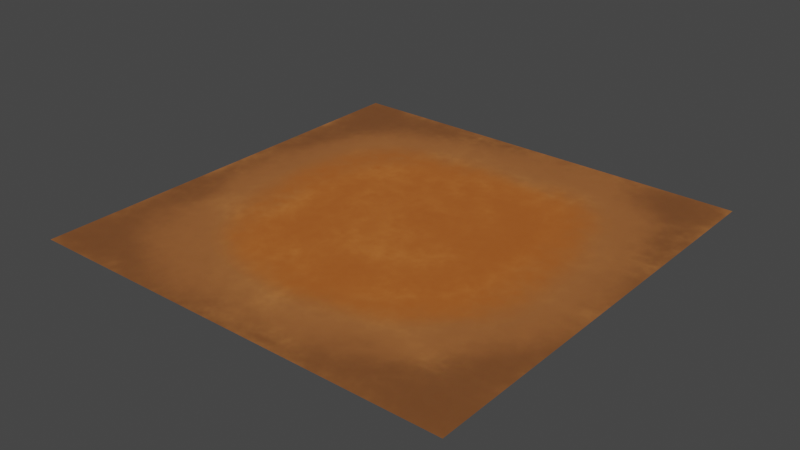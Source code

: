 # Source: ground.blend  (saved by Blender 2.93.20; exported with 4.5.12 LTS)
import bpy
from mathutils import Matrix  # noqa: F401  (used for matrix-valued properties, if any)

bpy.ops.wm.read_factory_settings(use_empty=True)
scene = bpy.context.scene
scene.name = 'Scene'

# ---- collections
col_collection = bpy.data.collections.new('Collection'); scene.collection.children.link(col_collection)

# ---- images (referenced by path relative to the original .blend; pixels are not part of the script)
import os
ASSET_DIR = os.environ.get("B2B_ASSET_DIR", "")  # directory of the original .blend (textures are referenced by path, not embedded)
HERE = os.path.dirname(os.path.abspath(__file__))  # packed textures are extracted next to this script under _unpacked/

def load_image(name, relpath, width, height, colorspace="sRGB"):
    """Load a texture the original file referenced (path relative to the .blend, or extracted next to this script)."""
    p = next((c for c in (os.path.join(HERE, relpath), os.path.join(ASSET_DIR, relpath)) if relpath and os.path.exists(c)), "")
    if p:
        img = bpy.data.images.load(p, check_existing=True)
        img.name = name
    else:  # same state as the original file: an image datablock whose file is absent (Cycles renders it pink)
        img = bpy.data.images.new(name, width, height)
        img.source = "FILE"
        img.filepath = "//" + (relpath or name)
    img.colorspace_settings.name = colorspace
    return img
img_ground_base = load_image('ground_base', '_unpacked/ground_base.39fb0716.png', 2048, 2048, 'sRGB')

# ---- materials (node trees are filled in below, after node groups)
mat_material_001 = bpy.data.materials.new('Material.001')
mat_material_001.use_transparent_shadow = False

# ---- material node trees
mat_material_001.use_nodes = True; mat_material_001.node_tree.nodes.clear()
_N = mat_material_001.node_tree.nodes; _L = mat_material_001.node_tree.links
n0 = _N.new('ShaderNodeBsdfPrincipled'); n0.name = 'Principled BSDF'; n0.location = (10, 300)
n0.distribution = 'GGX'
n0.subsurface_method = 'BURLEY'
n0.inputs[3].default_value = 1.45
n0.inputs[27].default_value = (0.0, 0.0, 0.0, 1.0)
n0.inputs[28].default_value = 1.0
n1 = _N.new('ShaderNodeOutputMaterial'); n1.name = 'Material Output'; n1.location = (300, 300)
n2 = _N.new('ShaderNodeTexImage'); n2.name = 'Image Texture'; n2.location = (-280, 260)
n2.image = img_ground_base
_L.new(n0.outputs[0], n1.inputs[0])
_L.new(n2.outputs[0], n0.inputs[0])
n1.is_active_output = True

# ---- world
world_world = bpy.data.worlds.new('World'); scene.world = world_world
world_world.use_nodes = True; world_world.node_tree.nodes.clear()
_N = world_world.node_tree.nodes; _L = world_world.node_tree.links
n0 = _N.new('ShaderNodeOutputWorld'); n0.name = 'World Output'; n0.location = (300, 300)
n1 = _N.new('ShaderNodeBackground'); n1.name = 'Background'; n1.location = (10, 300)
n1.inputs[0].default_value = (0.05088, 0.05088, 0.05088, 1.0)
_L.new(n1.outputs[0], n0.inputs[0])
n0.is_active_output = True
world_world.color = (0.05088, 0.05088, 0.05088)
world_world.use_sun_shadow = False
world_world.sun_shadow_jitter_overblur = 0.0

# ---- meshes
me_plane = bpy.data.meshes.new('Plane')
me_plane.from_pydata([(-1.0, -1.0, 0.0), (1.0, -1.0, 0.0), (-1.0, 1.0, 0.0), (1.0, 1.0, 0.0)], [], [(0, 1, 3, 2)])
_uv = me_plane.uv_layers.new(name='UVMap')
_uv.uv.foreach_set('vector', [0.0, 0.0, 1.0, 0.0, 1.0, 1.0, 0.0, 1.0])
me_plane.materials.append(mat_material_001)
me_plane.use_remesh_fix_poles = True
me_plane.use_remesh_preserve_attributes = False
me_plane.update()

# ---- objects
ob_plane = bpy.data.objects.new('Plane', me_plane)

# ---- transforms, parenting, visibility, modifiers, constraints
ob_plane.location = (0.0, 0.0, 0.0)
ob_plane.scale = (10.0, 10.0, 10.0)

# ---- collection membership
col_collection.objects.link(ob_plane)

# ---- scene / render settings (as saved in the file)
scene.frame_start = 1; scene.frame_end = 250; scene.frame_set(1)
scene.render.engine = 'BLENDER_EEVEE_NEXT'
scene.cycles.use_denoising = False
scene.cycles.samples = 128
scene.cycles.sampling_pattern = 'TABULATED_SOBOL'
scene.cycles.use_adaptive_sampling = False
scene.cycles.use_light_tree = False
scene.view_settings.view_transform = 'Filmic'
bpy.context.view_layer.update()

# ---- added for rendering (the .blend has no active camera and no usable light): camera, sun
cam_auto = bpy.data.cameras.new('AutoCamera')
cam_auto.lens = 50.0
cam_auto.sensor_width = 36.0
cam_auto.clip_end = 1000.0
ob_auto_camera = bpy.data.objects.new('AutoCamera', cam_auto)
scene.collection.objects.link(ob_auto_camera)
ob_auto_camera.location = (26.1693, -31.4032, 20.9354)
ob_auto_camera.rotation_euler = (1.09748, -7.21219e-08, 0.694738)
scene.camera = ob_auto_camera
light_auto_sun = bpy.data.lights.new('AutoSun', 'SUN')
light_auto_sun.energy = 3.0
light_auto_sun.angle = 0.0523599
ob_auto_sun = bpy.data.objects.new('AutoSun', light_auto_sun)
scene.collection.objects.link(ob_auto_sun)
ob_auto_sun.rotation_euler = (0.872665, 0.174533, 0.523599)
bpy.context.view_layer.update()

